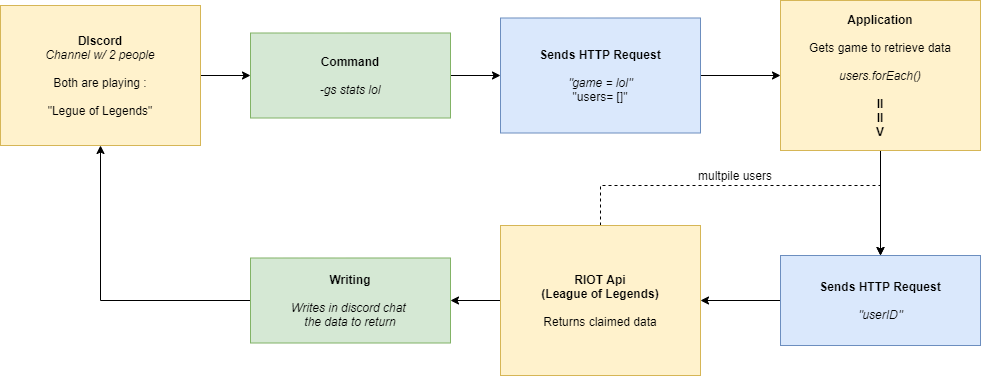

The diagram above was exported from draw.io. Its source (the exported page's mxGraphModel, read from the mxfile embedded in the PNG):
<mxGraphModel dx="1422" dy="794" grid="1" gridSize="10" guides="1" tooltips="1" connect="1" arrows="1" fold="1" page="1" pageScale="1" pageWidth="827" pageHeight="1169" math="0" shadow="0">
  <root>
    <mxCell id="0" />
    <mxCell id="1" parent="0" />
    <mxCell id="D4JGGGRhoTUvDqP3Bqly-1" value="" style="edgeStyle=orthogonalEdgeStyle;rounded=0;orthogonalLoop=1;jettySize=auto;html=1;" edge="1" parent="1" source="mzw6kh9TVRX3VawZ38JV-2" target="mzw6kh9TVRX3VawZ38JV-3">
      <mxGeometry relative="1" as="geometry" />
    </mxCell>
    <mxCell id="mzw6kh9TVRX3VawZ38JV-2" value="&lt;b&gt;DIscord&lt;br&gt;&lt;/b&gt;&lt;i&gt;Channel w/ 2 people&lt;/i&gt;&lt;br&gt;&lt;br&gt;Both are playing :&lt;br&gt;&lt;br&gt;&quot;Legue of Legends&quot;" style="rounded=0;whiteSpace=wrap;html=1;fillColor=#fff2cc;strokeColor=#d6b656;" parent="1" vertex="1">
      <mxGeometry x="40" y="40" width="200" height="140" as="geometry" />
    </mxCell>
    <mxCell id="D4JGGGRhoTUvDqP3Bqly-4" value="" style="edgeStyle=orthogonalEdgeStyle;rounded=0;orthogonalLoop=1;jettySize=auto;html=1;" edge="1" parent="1" source="mzw6kh9TVRX3VawZ38JV-3" target="D4JGGGRhoTUvDqP3Bqly-3">
      <mxGeometry relative="1" as="geometry" />
    </mxCell>
    <mxCell id="mzw6kh9TVRX3VawZ38JV-3" value="&lt;b&gt;Command&lt;br&gt;&lt;/b&gt;&lt;br&gt;&lt;i&gt;-gs stats lol&lt;/i&gt;" style="rounded=0;whiteSpace=wrap;html=1;fillColor=#d5e8d4;strokeColor=#82b366;" parent="1" vertex="1">
      <mxGeometry x="290" y="67.5" width="200" height="85" as="geometry" />
    </mxCell>
    <mxCell id="D4JGGGRhoTUvDqP3Bqly-9" value="" style="edgeStyle=orthogonalEdgeStyle;rounded=0;orthogonalLoop=1;jettySize=auto;html=1;" edge="1" parent="1" source="mzw6kh9TVRX3VawZ38JV-4" target="D4JGGGRhoTUvDqP3Bqly-8">
      <mxGeometry relative="1" as="geometry" />
    </mxCell>
    <mxCell id="mzw6kh9TVRX3VawZ38JV-4" value="&lt;b&gt;Application&lt;/b&gt;&lt;br&gt;&lt;br&gt;Gets game to retrieve data&lt;br&gt;&lt;br&gt;&lt;i&gt;users.forEach()&lt;br&gt;&lt;/i&gt;&lt;br&gt;&lt;b&gt;ll&lt;br&gt;&lt;/b&gt;&lt;b&gt;ll&lt;br&gt;V&lt;/b&gt;" style="rounded=0;whiteSpace=wrap;html=1;fillColor=#fff2cc;strokeColor=#d6b656;" parent="1" vertex="1">
      <mxGeometry x="820" y="35" width="200" height="150" as="geometry" />
    </mxCell>
    <mxCell id="D4JGGGRhoTUvDqP3Bqly-5" value="" style="edgeStyle=orthogonalEdgeStyle;rounded=0;orthogonalLoop=1;jettySize=auto;html=1;" edge="1" parent="1" source="D4JGGGRhoTUvDqP3Bqly-3" target="mzw6kh9TVRX3VawZ38JV-4">
      <mxGeometry relative="1" as="geometry" />
    </mxCell>
    <mxCell id="D4JGGGRhoTUvDqP3Bqly-3" value="&lt;b&gt;Sends HTTP Request&lt;/b&gt;&lt;br&gt;&lt;i style=&quot;font-weight: bold&quot;&gt;&lt;br&gt;&lt;/i&gt;&lt;i&gt;&quot;game = lol&quot;&lt;br&gt;&lt;/i&gt;&quot;users= []&quot;" style="rounded=0;whiteSpace=wrap;html=1;fillColor=#dae8fc;strokeColor=#6c8ebf;" vertex="1" parent="1">
      <mxGeometry x="540" y="52.5" width="200" height="115" as="geometry" />
    </mxCell>
    <mxCell id="D4JGGGRhoTUvDqP3Bqly-14" value="" style="edgeStyle=orthogonalEdgeStyle;rounded=0;orthogonalLoop=1;jettySize=auto;html=1;" edge="1" parent="1" source="D4JGGGRhoTUvDqP3Bqly-6" target="D4JGGGRhoTUvDqP3Bqly-13">
      <mxGeometry relative="1" as="geometry" />
    </mxCell>
    <mxCell id="D4JGGGRhoTUvDqP3Bqly-16" style="edgeStyle=orthogonalEdgeStyle;orthogonalLoop=1;jettySize=auto;html=1;entryX=0.5;entryY=0;entryDx=0;entryDy=0;rounded=0;dashed=1;" edge="1" parent="1" source="D4JGGGRhoTUvDqP3Bqly-6" target="D4JGGGRhoTUvDqP3Bqly-8">
      <mxGeometry relative="1" as="geometry">
        <Array as="points">
          <mxPoint x="640" y="220" />
          <mxPoint x="920" y="220" />
        </Array>
      </mxGeometry>
    </mxCell>
    <mxCell id="D4JGGGRhoTUvDqP3Bqly-6" value="&lt;b&gt;RIOT Api&lt;/b&gt;&lt;br&gt;&lt;b&gt;(League of Legends)&lt;/b&gt;&lt;br&gt;&lt;br&gt;Returns claimed data" style="rounded=0;whiteSpace=wrap;html=1;fillColor=#fff2cc;strokeColor=#d6b656;" vertex="1" parent="1">
      <mxGeometry x="540" y="260" width="200" height="150" as="geometry" />
    </mxCell>
    <mxCell id="D4JGGGRhoTUvDqP3Bqly-10" value="" style="edgeStyle=orthogonalEdgeStyle;rounded=0;orthogonalLoop=1;jettySize=auto;html=1;" edge="1" parent="1" source="D4JGGGRhoTUvDqP3Bqly-8" target="D4JGGGRhoTUvDqP3Bqly-6">
      <mxGeometry relative="1" as="geometry" />
    </mxCell>
    <mxCell id="D4JGGGRhoTUvDqP3Bqly-8" value="&lt;b&gt;Sends HTTP Request&lt;br&gt;&lt;/b&gt;&lt;i style=&quot;font-weight: bold&quot;&gt;&lt;br&gt;&lt;/i&gt;&lt;i&gt;&quot;userID&quot;&lt;/i&gt;" style="rounded=0;whiteSpace=wrap;html=1;fillColor=#dae8fc;strokeColor=#6c8ebf;" vertex="1" parent="1">
      <mxGeometry x="820" y="290" width="200" height="90" as="geometry" />
    </mxCell>
    <mxCell id="D4JGGGRhoTUvDqP3Bqly-15" style="edgeStyle=orthogonalEdgeStyle;rounded=0;orthogonalLoop=1;jettySize=auto;html=1;entryX=0.5;entryY=1;entryDx=0;entryDy=0;" edge="1" parent="1" source="D4JGGGRhoTUvDqP3Bqly-13" target="mzw6kh9TVRX3VawZ38JV-2">
      <mxGeometry relative="1" as="geometry" />
    </mxCell>
    <mxCell id="D4JGGGRhoTUvDqP3Bqly-13" value="&lt;b&gt;Writing&lt;br&gt;&lt;/b&gt;&lt;br&gt;&lt;i&gt;Writes in discord chat &lt;br&gt;the data to return&lt;/i&gt;" style="rounded=0;whiteSpace=wrap;html=1;fillColor=#d5e8d4;strokeColor=#82b366;" vertex="1" parent="1">
      <mxGeometry x="290" y="292.5" width="200" height="85" as="geometry" />
    </mxCell>
    <mxCell id="D4JGGGRhoTUvDqP3Bqly-17" value="multpile users" style="text;html=1;strokeColor=none;fillColor=none;align=center;verticalAlign=middle;whiteSpace=wrap;rounded=0;" vertex="1" parent="1">
      <mxGeometry x="730" y="200" width="90" height="20" as="geometry" />
    </mxCell>
  </root>
</mxGraphModel>